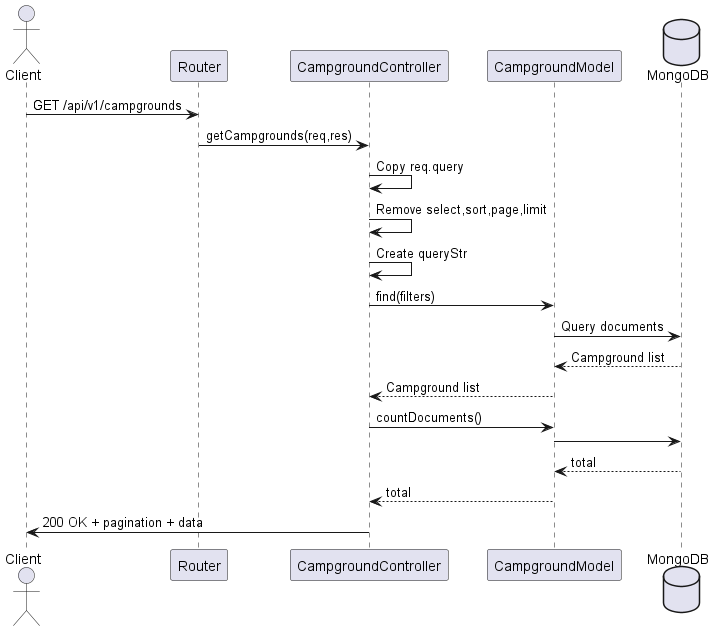

The diagram above was rendered by PlantUML. Its source (embedded in the PNG):
@startuml Manage Campground (GETALL)

actor Client
participant Router
participant CampgroundController
participant CampgroundModel
database MongoDB

Client -> Router : GET /api/v1/campgrounds
Router -> CampgroundController : getCampgrounds(req,res)

CampgroundController -> CampgroundController : Copy req.query
CampgroundController -> CampgroundController : Remove select,sort,page,limit
CampgroundController -> CampgroundController : Create queryStr
CampgroundController -> CampgroundModel : find(filters)
CampgroundModel -> MongoDB : Query documents
MongoDB --> CampgroundModel : Campground list
CampgroundModel --> CampgroundController : Campground list

CampgroundController -> CampgroundModel : countDocuments()
CampgroundModel -> MongoDB
MongoDB --> CampgroundModel : total
CampgroundModel --> CampgroundController : total

CampgroundController -> Client : 200 OK + pagination + data

@enduml